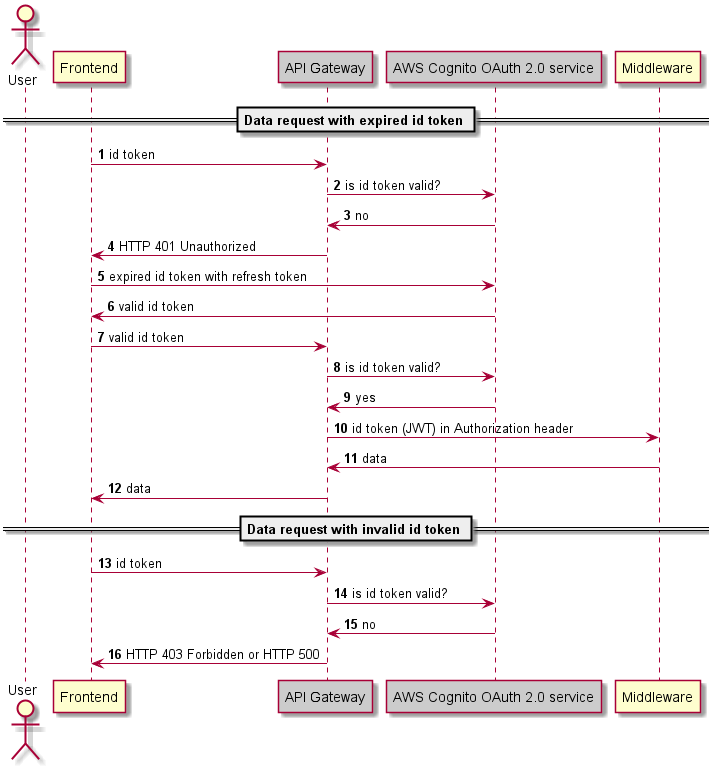

The diagram above was rendered by PlantUML. Its source (embedded in the PNG):
@startuml invalid-token

autonumber

actor User
participant Frontend
participant "API Gateway" as APIGateway #cccccc
participant "AWS Cognito OAuth 2.0 service" as Cognito #cccccc
participant Middleware

== Data request with expired id token ==
Frontend -> APIGateway: id token
APIGateway -> Cognito: is id token valid?
Cognito -> APIGateway: no
APIGateway -> Frontend: HTTP 401 Unauthorized
Frontend -> Cognito: expired id token with refresh token
Cognito -> Frontend: valid id token
Frontend -> APIGateway: valid id token
APIGateway -> Cognito: is id token valid?
Cognito -> APIGateway: yes
APIGateway -> Middleware: id token (JWT) in Authorization header
Middleware -> APIGateway: data
APIGateway -> Frontend: data

== Data request with invalid id token ==
Frontend -> APIGateway: id token
APIGateway -> Cognito: is id token valid?
Cognito -> APIGateway: no
APIGateway -> Frontend: HTTP 403 Forbidden or HTTP 500

@enduml